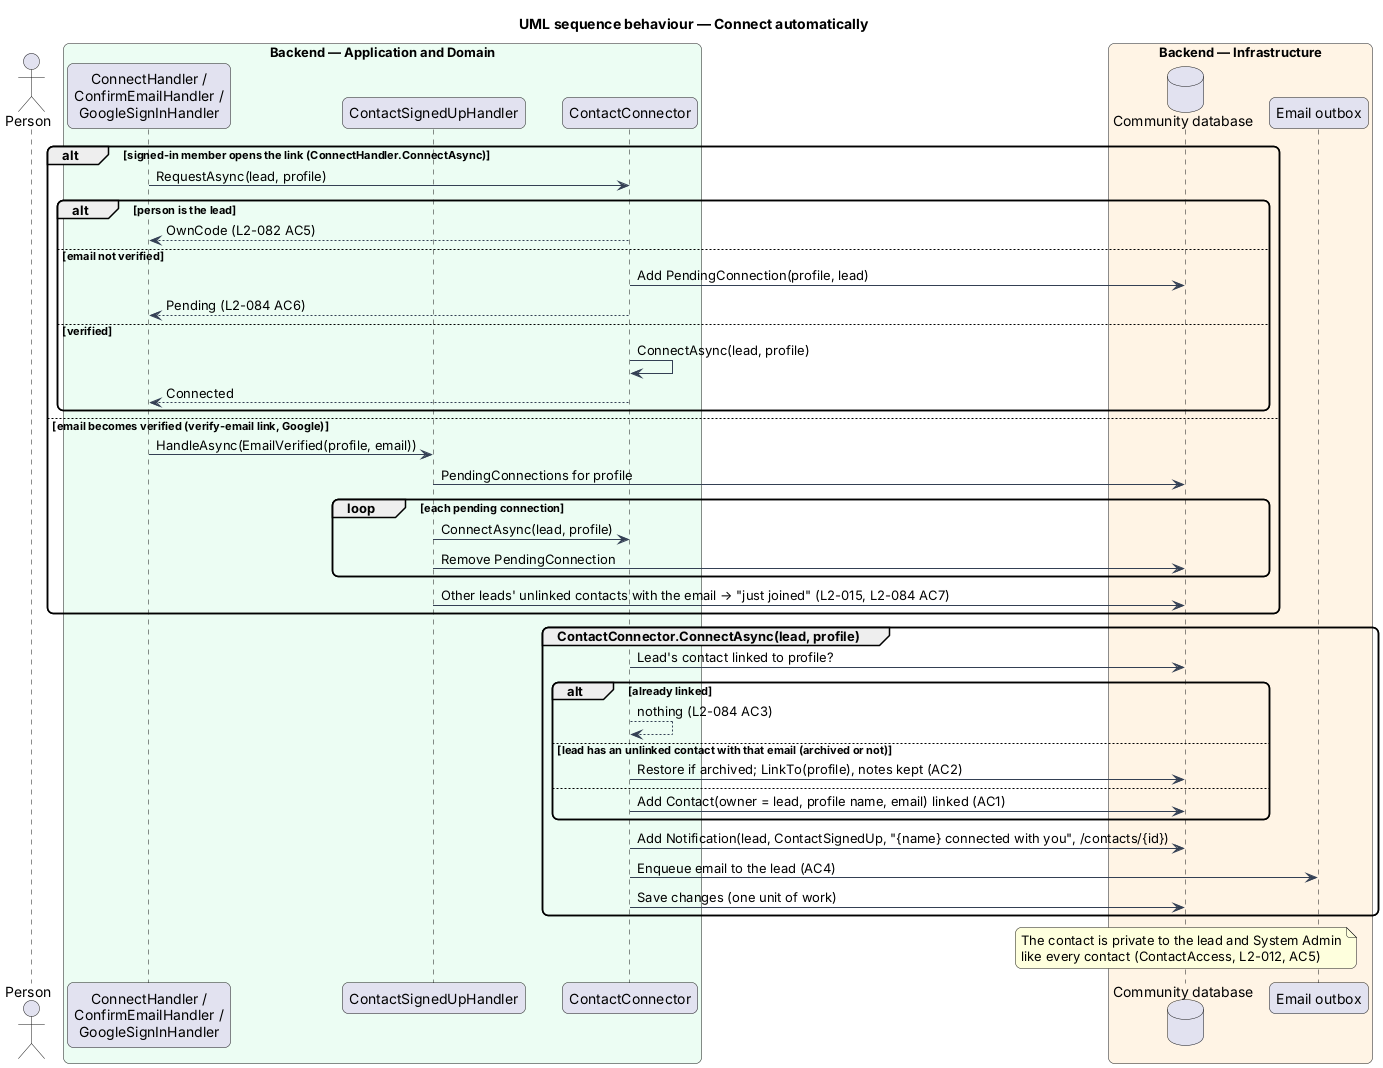

The diagram above was rendered by PlantUML. Its source (embedded in the PNG):
@startuml
title UML sequence behaviour — Connect automatically
skinparam backgroundColor #FFFFFF
skinparam shadowing false
skinparam roundcorner 12
skinparam defaultFontName Arial
skinparam ArrowColor #344054
actor "Person" as p
box "Backend — Application and Domain" #ECFDF3
  participant "ConnectHandler /\nConfirmEmailHandler /\nGoogleSignInHandler" as src
  participant "ContactSignedUpHandler" as csu
  participant "ContactConnector" as cc
end box
box "Backend — Infrastructure" #FFF4E5
  database "Community database" as db
  participant "Email outbox" as mail
end box
alt signed-in member opens the link (ConnectHandler.ConnectAsync)
  src -> cc : RequestAsync(lead, profile)
  alt person is the lead
    cc --> src : OwnCode (L2-082 AC5)
  else email not verified
    cc -> db : Add PendingConnection(profile, lead)
    cc --> src : Pending (L2-084 AC6)
  else verified
    cc -> cc : ConnectAsync(lead, profile)
    cc --> src : Connected
  end
else email becomes verified (verify-email link, Google)
  src -> csu : HandleAsync(EmailVerified(profile, email))
  csu -> db : PendingConnections for profile
  loop each pending connection
    csu -> cc : ConnectAsync(lead, profile)
    csu -> db : Remove PendingConnection
  end
  csu -> db : Other leads' unlinked contacts with the email → "just joined" (L2-015, L2-084 AC7)
end
group ContactConnector.ConnectAsync(lead, profile)
  cc -> db : Lead's contact linked to profile?
  alt already linked
    cc --> cc : nothing (L2-084 AC3)
  else lead has an unlinked contact with that email (archived or not)
    cc -> db : Restore if archived; LinkTo(profile), notes kept (AC2)
  else
    cc -> db : Add Contact(owner = lead, profile name, email) linked (AC1)
  end
  cc -> db : Add Notification(lead, ContactSignedUp, "{name} connected with you", /contacts/{id})
  cc -> mail : Enqueue email to the lead (AC4)
  cc -> db : Save changes (one unit of work)
end
note over db : The contact is private to the lead and System Admin\nlike every contact (ContactAccess, L2-012, AC5)
@enduml